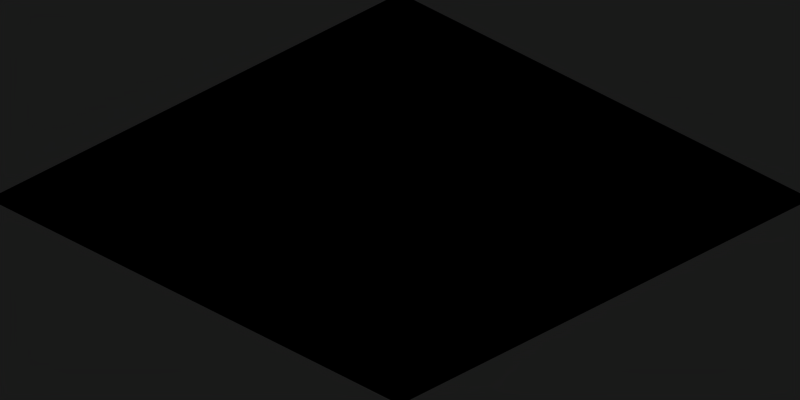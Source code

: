 # Source: cave_floors.blend  (saved by Blender 5.1.29; exported with 4.5.12 LTS)
import bpy
from mathutils import Matrix  # noqa: F401  (used for matrix-valued properties, if any)

bpy.ops.wm.read_factory_settings(use_empty=True)
scene = bpy.context.scene
scene.name = 'Scene'

# ---- collections
col_collection_1 = bpy.data.collections.new('Collection 1'); scene.collection.children.link(col_collection_1)

# ---- images (referenced by path relative to the original .blend; pixels are not part of the script)
import os
ASSET_DIR = os.environ.get("B2B_ASSET_DIR", "")  # directory of the original .blend (textures are referenced by path, not embedded)
HERE = os.path.dirname(os.path.abspath(__file__))  # packed textures are extracted next to this script under _unpacked/

def load_image(name, relpath, width, height, colorspace="sRGB"):
    """Load a texture the original file referenced (path relative to the .blend, or extracted next to this script)."""
    p = next((c for c in (os.path.join(HERE, relpath), os.path.join(ASSET_DIR, relpath)) if relpath and os.path.exists(c)), "")
    if p:
        img = bpy.data.images.load(p, check_existing=True)
        img.name = name
    else:  # same state as the original file: an image datablock whose file is absent (Cycles renders it pink)
        img = bpy.data.images.new(name, width, height)
        img.source = "FILE"
        img.filepath = "//" + (relpath or name)
    img.colorspace_settings.name = colorspace
    return img
img_461223183_jpg = load_image('461223183.jpg', '461223183.jpg', 1024, 1024, 'Non-Color')

# ---- materials (node trees are filled in below, after node groups)
mat_cave = bpy.data.materials.new('Cave')
mat_cave.alpha_threshold = 0.0
mat_cave.use_backface_culling_lightprobe_volume = False
mat_cave.diffuse_color = (1.0, 1.0, 1.0, 1.0)
mat_cave.roughness = 0.5
mat_cave.specular_intensity = 0.0
mat_cave.line_color = (0.0, 0.0, 0.0, 1.0)

# ---- material node trees
mat_cave.use_nodes = True; mat_cave.node_tree.nodes.clear()
_N = mat_cave.node_tree.nodes; _L = mat_cave.node_tree.links
n0 = _N.new('NodeFrame'); n0.name = 'Frame'; n0.location = (-30, 36)
n0.label = 'Versioning: Use Nodes was removed'
n0.width = 680
n1 = _N.new('ShaderNodeOutputMaterial'); n1.name = 'Material Output'; n1.location = (510, -36)
n1.target = 'EEVEE'
n2 = _N.new('ShaderNodeBsdfPrincipled'); n2.name = 'Principled BSDF'; n2.location = (30, -36)
n2.subsurface_method = 'BURLEY'
n2.inputs[13].default_value = 0.0
n3 = _N.new('ShaderNodeTexImage'); n3.name = 'Image Texture'; n3.location = (-400, -79)
n3.image = img_461223183_jpg
n1.parent = n0
n2.parent = n0
_L.new(n2.outputs[0], n1.inputs[0])
_L.new(n3.outputs[0], n2.inputs[0])
n1.is_active_output = True

# ---- world
world_world = bpy.data.worlds.new('World'); scene.world = world_world
world_world.use_nodes = True; world_world.node_tree.nodes.clear()
_N = world_world.node_tree.nodes; _L = world_world.node_tree.links
n0 = _N.new('ShaderNodeOutputWorld'); n0.name = 'World Output'; n0.location = (280, 0)
n1 = _N.new('ShaderNodeBackground'); n1.name = 'Background'; n1.location = (0, 0)
n1.inputs[0].default_value = (0.1, 0.1, 0.1, 1.0)
n2 = _N.new('NodeFrame'); n2.name = 'Frame'; n2.location = (0, 0)
n2.label = 'Versioning: Use Nodes was removed'
n2.width = 150
n0.parent = n2
n1.parent = n2
_L.new(n1.outputs[0], n0.inputs[0])
n0.is_active_output = True
world_world.color = (0.1, 0.1, 0.1)
world_world.use_sun_shadow = False
world_world.sun_shadow_jitter_overblur = 0.0
world_world.cycles.sampling_method = 'MANUAL'
world_world.cycles.sample_map_resolution = 256

# ---- cameras
cam_camera_001 = bpy.data.cameras.new('Camera.001')
cam_camera_001.type = 'ORTHO'
cam_camera_001.passepartout_alpha = 0.2
cam_camera_001.clip_end = 100.0
cam_camera_001.lens = 35.0
cam_camera_001.ortho_scale = 2.75
cam_camera_001.show_passepartout = False
cam_camera_001.show_safe_areas = True
cam_camera_001.dof.focus_distance = 0.0
cam_camera_001.dof.aperture_fstop = 128.0

# ---- lights
light_lamp_003 = bpy.data.lights.new('Lamp.003', 'SUN')
light_lamp_003.color = (0.8602, 0.8729, 1.0)
light_lamp_003.transmission_factor = 0.0
light_lamp_003.angle = 1.571
light_lamp_003.energy = 1.0
light_lamp_003.shadow_buffer_clip_start = 0.5
light_lamp_003.shadow_soft_size = 1.0
light_lamp_003.shadow_cascade_max_distance = 1000.0
light_lamp_003.cycles.use_multiple_importance_sampling = False
light_lamp_004 = bpy.data.lights.new('Lamp.004', 'SUN')
light_lamp_004.color = (0.625, 0.5167, 0.8951)
light_lamp_004.transmission_factor = 0.0
light_lamp_004.angle = 1.571
light_lamp_004.energy = 0.75
light_lamp_004.shadow_buffer_clip_start = 0.5
light_lamp_004.shadow_soft_size = 1.0
light_lamp_004.shadow_cascade_max_distance = 1000.0
light_lamp_004.cycles.use_multiple_importance_sampling = False

# ---- meshes
me_plane_046 = bpy.data.meshes.new('Plane.046')
me_plane_046.from_pydata([(0.5, -0.5, 0.0), (1.0, -0.5, 0.0), (0.5, -1.0, 0.0), (1.0, -1.0, 0.0)], [], [(1, 0, 2, 3)])
_uv = me_plane_046.uv_layers.new(name='UVTex')
_uv.uv.foreach_set('vector', [1.0, 0.25, 0.75, 0.25, 0.75, 5.96e-08, 1.0, 0.0])
me_plane_046.materials.append(mat_cave)
me_plane_046.use_remesh_preserve_volume = False
me_plane_046.use_remesh_preserve_attributes = False
me_plane_046.use_mirror_vertex_groups = False
me_plane_046.update()
me_plane_045 = bpy.data.meshes.new('Plane.045')
me_plane_045.from_pydata([(0.5, -0.5, 0.0), (2.98e-08, -0.5, 0.0), (0.5, -1.0, 0.0), (0.0, -1.0, 0.0)], [], [(0, 1, 3, 2)])
_uv = me_plane_045.uv_layers.new(name='UVTex')
_uv.uv.foreach_set('vector', [0.75, 0.25, 0.5, 0.25, 0.5, 1.192e-07, 0.75, 5.96e-08])
me_plane_045.materials.append(mat_cave)
me_plane_045.use_remesh_preserve_volume = False
me_plane_045.use_remesh_preserve_attributes = False
me_plane_045.use_mirror_vertex_groups = False
me_plane_045.update()
me_plane_044 = bpy.data.meshes.new('Plane.044')
me_plane_044.from_pydata([(-0.5, -0.5, 0.0), (2.98e-08, -0.5, 0.0), (-0.5, -1.0, 0.0), (0.0, -1.0, 0.0)], [], [(1, 0, 2, 3)])
_uv = me_plane_044.uv_layers.new(name='UVTex')
_uv.uv.foreach_set('vector', [0.5, 0.25, 0.25, 0.25, 0.25, 1.192e-07, 0.5, 1.192e-07])
me_plane_044.materials.append(mat_cave)
me_plane_044.use_remesh_preserve_volume = False
me_plane_044.use_remesh_preserve_attributes = False
me_plane_044.use_mirror_vertex_groups = False
me_plane_044.update()
me_plane_043 = bpy.data.meshes.new('Plane.043')
me_plane_043.from_pydata([(-0.5, -0.5, 0.0), (-1.0, -0.5, 0.0), (-0.5, -1.0, 0.0), (-1.0, -1.0, 0.0)], [], [(0, 1, 3, 2)])
_uv = me_plane_043.uv_layers.new(name='UVTex')
_uv.uv.foreach_set('vector', [0.25, 0.25, 8.941e-08, 0.25, 0.0, 1.788e-07, 0.25, 1.192e-07])
me_plane_043.materials.append(mat_cave)
me_plane_043.use_remesh_preserve_volume = False
me_plane_043.use_remesh_preserve_attributes = False
me_plane_043.use_mirror_vertex_groups = False
me_plane_043.update()
me_plane_042 = bpy.data.meshes.new('Plane.042')
me_plane_042.from_pydata([(0.5, -0.5, 0.0), (0.5, 2.98e-08, 0.0), (1.0, -0.5, 0.0), (1.0, -5.96e-08, 0.0)], [], [(0, 2, 3, 1)])
_uv = me_plane_042.uv_layers.new(name='UVTex')
_uv.uv.foreach_set('vector', [0.75, 0.25, 1.0, 0.25, 1.0, 0.5, 0.75, 0.5])
me_plane_042.materials.append(mat_cave)
me_plane_042.use_remesh_preserve_volume = False
me_plane_042.use_remesh_preserve_attributes = False
me_plane_042.use_mirror_vertex_groups = False
me_plane_042.update()
me_plane_041 = bpy.data.meshes.new('Plane.041')
me_plane_041.from_pydata([(0.5, -0.5, 0.0), (2.98e-08, -0.5, 0.0), (0.5, 2.98e-08, 0.0), (5.96e-08, 1.192e-07, 0.0)], [], [(1, 0, 2, 3)])
_uv = me_plane_041.uv_layers.new(name='UVTex')
_uv.uv.foreach_set('vector', [0.5, 0.25, 0.75, 0.25, 0.75, 0.5, 0.5, 0.5])
me_plane_041.materials.append(mat_cave)
me_plane_041.use_remesh_preserve_volume = False
me_plane_041.use_remesh_preserve_attributes = False
me_plane_041.use_mirror_vertex_groups = False
me_plane_041.update()
me_plane_040 = bpy.data.meshes.new('Plane.040')
me_plane_040.from_pydata([(-0.5, -0.5, 0.0), (2.98e-08, -0.5, 0.0), (-0.5, 2.086e-07, 0.0), (5.96e-08, 1.192e-07, 0.0)], [], [(0, 1, 3, 2)])
_uv = me_plane_040.uv_layers.new(name='UVTex')
_uv.uv.foreach_set('vector', [0.25, 0.25, 0.5, 0.25, 0.5, 0.5, 0.25, 0.5])
me_plane_040.materials.append(mat_cave)
me_plane_040.use_remesh_preserve_volume = False
me_plane_040.use_remesh_preserve_attributes = False
me_plane_040.use_mirror_vertex_groups = False
me_plane_040.update()
me_plane_039 = bpy.data.meshes.new('Plane.039')
me_plane_039.from_pydata([(-0.5, -0.5, 0.0), (-0.5, 2.086e-07, 0.0), (-1.0, -0.5, 0.0), (-1.0, 2.98e-07, 0.0)], [], [(2, 0, 1, 3)])
_uv = me_plane_039.uv_layers.new(name='UVTex')
_uv.uv.foreach_set('vector', [8.941e-08, 0.25, 0.25, 0.25, 0.25, 0.5, 1.49e-07, 0.5])
me_plane_039.materials.append(mat_cave)
me_plane_039.use_remesh_preserve_volume = False
me_plane_039.use_remesh_preserve_attributes = False
me_plane_039.use_mirror_vertex_groups = False
me_plane_039.update()
me_plane_038 = bpy.data.meshes.new('Plane.038')
me_plane_038.from_pydata([(0.5, 0.5, 0.0), (0.5, 2.98e-08, 0.0), (1.0, 0.5, 0.0), (1.0, -5.96e-08, 0.0)], [], [(2, 0, 1, 3)])
_uv = me_plane_038.uv_layers.new(name='UVTex')
_uv.uv.foreach_set('vector', [1.0, 0.75, 0.75, 0.75, 0.75, 0.5, 1.0, 0.5])
me_plane_038.materials.append(mat_cave)
me_plane_038.use_remesh_preserve_volume = False
me_plane_038.use_remesh_preserve_attributes = False
me_plane_038.use_mirror_vertex_groups = False
me_plane_038.update()
me_plane_037 = bpy.data.meshes.new('Plane.037')
me_plane_037.from_pydata([(0.5, 0.5, 0.0), (0.5, 2.98e-08, 0.0), (1.192e-07, 0.5, 0.0), (5.96e-08, 1.192e-07, 0.0)], [], [(0, 2, 3, 1)])
_uv = me_plane_037.uv_layers.new(name='UVTex')
_uv.uv.foreach_set('vector', [0.75, 0.75, 0.5, 0.75, 0.5, 0.5, 0.75, 0.5])
me_plane_037.materials.append(mat_cave)
me_plane_037.use_remesh_preserve_volume = False
me_plane_037.use_remesh_preserve_attributes = False
me_plane_037.use_mirror_vertex_groups = False
me_plane_037.update()
me_plane_036 = bpy.data.meshes.new('Plane.036')
me_plane_036.from_pydata([(-0.5, 0.5, 0.0), (1.192e-07, 0.5, 0.0), (-0.5, 2.086e-07, 0.0), (5.96e-08, 1.192e-07, 0.0)], [], [(1, 0, 2, 3)])
_uv = me_plane_036.uv_layers.new(name='UVTex')
_uv.uv.foreach_set('vector', [0.5, 0.75, 0.25, 0.75, 0.25, 0.5, 0.5, 0.5])
me_plane_036.materials.append(mat_cave)
me_plane_036.use_remesh_preserve_volume = False
me_plane_036.use_remesh_preserve_attributes = False
me_plane_036.use_mirror_vertex_groups = False
me_plane_036.update()
me_plane_035 = bpy.data.meshes.new('Plane.035')
me_plane_035.from_pydata([(-0.5, 0.5, 0.0), (-0.5, 2.086e-07, 0.0), (-1.0, 0.5, 0.0), (-1.0, 2.98e-07, 0.0)], [], [(0, 2, 3, 1)])
_uv = me_plane_035.uv_layers.new(name='UVTex')
_uv.uv.foreach_set('vector', [0.25, 0.75, 2.384e-07, 0.75, 1.49e-07, 0.5, 0.25, 0.5])
me_plane_035.materials.append(mat_cave)
me_plane_035.use_remesh_preserve_volume = False
me_plane_035.use_remesh_preserve_attributes = False
me_plane_035.use_mirror_vertex_groups = False
me_plane_035.update()
me_plane_034 = bpy.data.meshes.new('Plane.034')
me_plane_034.from_pydata([(0.5, 0.5, 0.0), (0.5, 1.0, 0.0), (1.0, 0.5, 0.0), (1.0, 1.0, 0.0)], [], [(0, 2, 3, 1)])
_uv = me_plane_034.uv_layers.new(name='UVTex')
_uv.uv.foreach_set('vector', [0.75, 0.75, 1.0, 0.75, 1.0, 1.0, 0.75, 1.0])
me_plane_034.materials.append(mat_cave)
me_plane_034.use_remesh_preserve_volume = False
me_plane_034.use_remesh_preserve_attributes = False
me_plane_034.use_mirror_vertex_groups = False
me_plane_034.update()
me_plane_033 = bpy.data.meshes.new('Plane.033')
me_plane_033.from_pydata([(0.5, 0.5, 0.0), (1.192e-07, 0.5, 0.0), (0.5, 1.0, 0.0), (1.788e-07, 1.0, 0.0)], [], [(1, 0, 2, 3)])
_uv = me_plane_033.uv_layers.new(name='UVTex')
_uv.uv.foreach_set('vector', [0.5, 0.75, 0.75, 0.75, 0.75, 1.0, 0.5, 1.0])
me_plane_033.materials.append(mat_cave)
me_plane_033.use_remesh_preserve_volume = False
me_plane_033.use_remesh_preserve_attributes = False
me_plane_033.use_mirror_vertex_groups = False
me_plane_033.update()
me_plane_032 = bpy.data.meshes.new('Plane.032')
me_plane_032.from_pydata([(-0.5, 0.5, 0.0), (1.192e-07, 0.5, 0.0), (-0.5, 1.0, 0.0), (1.788e-07, 1.0, 0.0)], [], [(0, 1, 3, 2)])
_uv = me_plane_032.uv_layers.new(name='UVTex')
_uv.uv.foreach_set('vector', [0.25, 0.75, 0.5, 0.75, 0.5, 1.0, 0.25, 1.0])
me_plane_032.materials.append(mat_cave)
me_plane_032.use_remesh_preserve_volume = False
me_plane_032.use_remesh_preserve_attributes = False
me_plane_032.use_mirror_vertex_groups = False
me_plane_032.update()
me_plane_031 = bpy.data.meshes.new('Plane.031')
me_plane_031.from_pydata([(-0.5, 0.5, 0.0), (-1.0, 0.5, 0.0), (-0.5, 1.0, 0.0), (-1.0, 1.0, 0.0)], [], [(1, 0, 2, 3)])
_uv = me_plane_031.uv_layers.new(name='UVTex')
_uv.uv.foreach_set('vector', [2.384e-07, 0.75, 0.25, 0.75, 0.25, 1.0, 3.278e-07, 1.0])
me_plane_031.materials.append(mat_cave)
me_plane_031.use_remesh_preserve_volume = False
me_plane_031.use_remesh_preserve_attributes = False
me_plane_031.use_mirror_vertex_groups = False
me_plane_031.update()
me_plane_020 = bpy.data.meshes.new('Plane.020')
me_plane_020.from_pydata([], [], [])
me_plane_020.materials.append(mat_cave)
me_plane_020.use_remesh_preserve_volume = False
me_plane_020.use_remesh_preserve_attributes = False
me_plane_020.use_mirror_vertex_groups = False
me_plane_020.update()

# ---- objects
ob_cave_floor_016 = bpy.data.objects.new('cave_floor.016', me_plane_046)
ob_cave_floor_015 = bpy.data.objects.new('cave_floor.015', me_plane_045)
ob_cave_floor_014 = bpy.data.objects.new('cave_floor.014', me_plane_044)
ob_cave_floor_013 = bpy.data.objects.new('cave_floor.013', me_plane_043)
ob_cave_floor_012 = bpy.data.objects.new('cave_floor.012', me_plane_042)
ob_cave_floor_011 = bpy.data.objects.new('cave_floor.011', me_plane_041)
ob_cave_floor_010 = bpy.data.objects.new('cave_floor.010', me_plane_040)
ob_cave_floor_009 = bpy.data.objects.new('cave_floor.009', me_plane_039)
ob_cave_floor_008 = bpy.data.objects.new('cave_floor.008', me_plane_038)
ob_cave_floor_007 = bpy.data.objects.new('cave_floor.007', me_plane_037)
ob_cave_floor_006 = bpy.data.objects.new('cave_floor.006', me_plane_036)
ob_cave_floor_005 = bpy.data.objects.new('cave_floor.005', me_plane_035)
ob_cave_floor_004 = bpy.data.objects.new('cave_floor.004', me_plane_034)
ob_cave_floor_003 = bpy.data.objects.new('cave_floor.003', me_plane_033)
ob_cave_floor_002 = bpy.data.objects.new('cave_floor.002', me_plane_032)
ob_cave_floor_001 = bpy.data.objects.new('cave_floor.001', me_plane_031)
ob_cave_floor = bpy.data.objects.new('cave_floor', me_plane_020)
ob_camera = bpy.data.objects.new('Camera', cam_camera_001)
ob_lamp = bpy.data.objects.new('Lamp', light_lamp_003)
ob_lamp_002 = bpy.data.objects.new('Lamp.002', light_lamp_004)

# ---- transforms, parenting, visibility, modifiers, constraints
ob_cave_floor_016.location = (-3.0, 3.0, 0.0)
ob_cave_floor_016.scale = (4.0, 4.0, 4.0)
ob_cave_floor_016.lock_rotations_4d = False
ob_cave_floor_016.empty_display_type = 'ARROWS'
ob_cave_floor_016.lineart.crease_threshold = 0.0
ob_cave_floor_015.location = (-5.0, 3.0, 0.0)
ob_cave_floor_015.scale = (4.0, 4.0, 4.0)
ob_cave_floor_015.lock_rotations_4d = False
ob_cave_floor_015.empty_display_type = 'ARROWS'
ob_cave_floor_015.lineart.crease_threshold = 0.0
ob_cave_floor_014.location = (-7.0, 3.0, 0.0)
ob_cave_floor_014.scale = (4.0, 4.0, 4.0)
ob_cave_floor_014.lock_rotations_4d = False
ob_cave_floor_014.empty_display_type = 'ARROWS'
ob_cave_floor_014.lineart.crease_threshold = 0.0
ob_cave_floor_013.location = (-9.0, 3.0, 0.0)
ob_cave_floor_013.scale = (4.0, 4.0, 4.0)
ob_cave_floor_013.lock_rotations_4d = False
ob_cave_floor_013.empty_display_type = 'ARROWS'
ob_cave_floor_013.lineart.crease_threshold = 0.0
ob_cave_floor_012.location = (-3.0, 5.0, 0.0)
ob_cave_floor_012.scale = (4.0, 4.0, 4.0)
ob_cave_floor_012.lock_rotations_4d = False
ob_cave_floor_012.empty_display_type = 'ARROWS'
ob_cave_floor_012.lineart.crease_threshold = 0.0
ob_cave_floor_011.location = (-5.0, 5.0, 0.0)
ob_cave_floor_011.scale = (4.0, 4.0, 4.0)
ob_cave_floor_011.lock_rotations_4d = False
ob_cave_floor_011.empty_display_type = 'ARROWS'
ob_cave_floor_011.lineart.crease_threshold = 0.0
ob_cave_floor_010.location = (-7.0, 5.0, 0.0)
ob_cave_floor_010.scale = (4.0, 4.0, 4.0)
ob_cave_floor_010.lock_rotations_4d = False
ob_cave_floor_010.empty_display_type = 'ARROWS'
ob_cave_floor_010.lineart.crease_threshold = 0.0
ob_cave_floor_009.location = (-9.0, 5.0, 0.0)
ob_cave_floor_009.scale = (4.0, 4.0, 4.0)
ob_cave_floor_009.lock_rotations_4d = False
ob_cave_floor_009.empty_display_type = 'ARROWS'
ob_cave_floor_009.lineart.crease_threshold = 0.0
ob_cave_floor_008.location = (-3.0, 7.0, 0.0)
ob_cave_floor_008.scale = (4.0, 4.0, 4.0)
ob_cave_floor_008.lock_rotations_4d = False
ob_cave_floor_008.empty_display_type = 'ARROWS'
ob_cave_floor_008.lineart.crease_threshold = 0.0
ob_cave_floor_007.location = (-5.0, 7.0, 0.0)
ob_cave_floor_007.scale = (4.0, 4.0, 4.0)
ob_cave_floor_007.lock_rotations_4d = False
ob_cave_floor_007.empty_display_type = 'ARROWS'
ob_cave_floor_007.lineart.crease_threshold = 0.0
ob_cave_floor_006.location = (-7.0, 7.0, 0.0)
ob_cave_floor_006.scale = (4.0, 4.0, 4.0)
ob_cave_floor_006.lock_rotations_4d = False
ob_cave_floor_006.empty_display_type = 'ARROWS'
ob_cave_floor_006.lineart.crease_threshold = 0.0
ob_cave_floor_005.location = (-9.0, 7.0, 0.0)
ob_cave_floor_005.scale = (4.0, 4.0, 4.0)
ob_cave_floor_005.lock_rotations_4d = False
ob_cave_floor_005.empty_display_type = 'ARROWS'
ob_cave_floor_005.lineart.crease_threshold = 0.0
ob_cave_floor_004.location = (-3.0, 9.0, 0.0)
ob_cave_floor_004.scale = (4.0, 4.0, 4.0)
ob_cave_floor_004.lock_rotations_4d = False
ob_cave_floor_004.empty_display_type = 'ARROWS'
ob_cave_floor_004.lineart.crease_threshold = 0.0
ob_cave_floor_003.location = (-5.0, 9.0, 0.0)
ob_cave_floor_003.scale = (4.0, 4.0, 4.0)
ob_cave_floor_003.lock_rotations_4d = False
ob_cave_floor_003.empty_display_type = 'ARROWS'
ob_cave_floor_003.lineart.crease_threshold = 0.0
ob_cave_floor_002.location = (-7.0, 9.0, 0.0)
ob_cave_floor_002.scale = (4.0, 4.0, 4.0)
ob_cave_floor_002.lock_rotations_4d = False
ob_cave_floor_002.empty_display_type = 'ARROWS'
ob_cave_floor_002.lineart.crease_threshold = 0.0
ob_cave_floor_001.location = (-9.0, 9.0, 0.0)
ob_cave_floor_001.scale = (4.0, 4.0, 4.0)
ob_cave_floor_001.lock_rotations_4d = False
ob_cave_floor_001.empty_display_type = 'ARROWS'
ob_cave_floor_001.lineart.crease_threshold = 0.0
ob_cave_floor.location = (0.0, 0.0, 0.0)
ob_cave_floor.scale = (4.0, 4.0, 4.0)
ob_cave_floor.lock_rotations_4d = False
ob_cave_floor.empty_display_type = 'ARROWS'
ob_cave_floor.lineart.crease_threshold = 0.0
ob_camera.location = (5.0, -5.0, 4.08)
ob_camera.rotation_euler = (1.047, 0.0, 0.7854)
ob_camera.lock_rotations_4d = False
ob_camera.empty_display_type = 'ARROWS'
ob_camera.lineart.crease_threshold = 0.0
ob_lamp.location = (2.5, -5.0, 7.5)
ob_lamp.rotation_euler = (0.4847, 0.4381, -0.2138)
ob_lamp.lock_rotations_4d = False
ob_lamp.empty_display_type = 'ARROWS'
ob_lamp.lineart.crease_threshold = 0.0
ob_lamp_002.location = (5.5, 5.0, -3.5)
ob_lamp_002.rotation_euler = (2.615, 0.2958, 1.787)
ob_lamp_002.lock_rotations_4d = False
ob_lamp_002.empty_display_type = 'ARROWS'
ob_lamp_002.lineart.crease_threshold = 0.0

# ---- collection membership
col_collection_1.objects.link(ob_cave_floor_016)
col_collection_1.objects.link(ob_cave_floor_015)
col_collection_1.objects.link(ob_cave_floor_014)
col_collection_1.objects.link(ob_cave_floor_013)
col_collection_1.objects.link(ob_cave_floor_012)
col_collection_1.objects.link(ob_cave_floor_011)
col_collection_1.objects.link(ob_cave_floor_010)
col_collection_1.objects.link(ob_cave_floor_009)
col_collection_1.objects.link(ob_cave_floor_008)
col_collection_1.objects.link(ob_cave_floor_007)
col_collection_1.objects.link(ob_cave_floor_006)
col_collection_1.objects.link(ob_cave_floor_005)
col_collection_1.objects.link(ob_cave_floor_004)
col_collection_1.objects.link(ob_cave_floor_003)
col_collection_1.objects.link(ob_cave_floor_002)
col_collection_1.objects.link(ob_cave_floor_001)
col_collection_1.objects.link(ob_cave_floor)
col_collection_1.objects.link(ob_camera)
col_collection_1.objects.link(ob_lamp)
col_collection_1.objects.link(ob_lamp_002)

# ---- scene / render settings (as saved in the file)
scene.camera = ob_camera
scene.frame_start = 1; scene.frame_end = 16; scene.frame_set(16)
scene.render.engine = 'BLENDER_EEVEE_NEXT'
scene.render.image_settings.compression = 90
scene.render.resolution_x = 64
scene.render.resolution_y = 32
scene.render.pixel_aspect_x = 100.0
scene.render.pixel_aspect_y = 100.0
scene.render.fps = 25
scene.render.dither_intensity = 0.0
scene.render.use_compositing = False
scene.render.use_sequencer = False
scene.render.bake_type = 'DISPLACEMENT'
scene.render.bake_margin = 2
scene.render.bake_bias = 0.0
scene.render.bake_samples = 0
scene.render.use_stamp_time = False
scene.render.use_stamp_date = False
scene.render.use_stamp_frame = False
scene.render.use_stamp_camera = False
scene.render.use_stamp_scene = False
scene.render.use_stamp_filename = False
scene.render.use_stamp_render_time = False
scene.render.stamp_font_size = 0
scene.cycles.use_denoising = False
scene.cycles.samples = 10
scene.cycles.sampling_pattern = 'TABULATED_SOBOL'
scene.cycles.light_sampling_threshold = 0.0
scene.cycles.use_adaptive_sampling = False
scene.cycles.use_light_tree = False
scene.cycles.blur_glossy = 0.0
scene.cycles.volume_bounces = 1
scene.cycles.pixel_filter_type = 'GAUSSIAN'
scene.cycles.sample_clamp_indirect = 0.0
scene.view_settings.view_transform = 'Raw'
bpy.context.view_layer.update()
